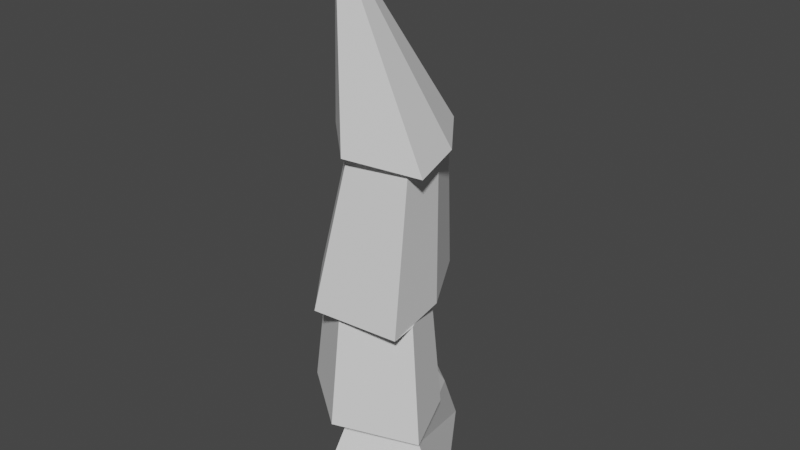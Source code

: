 # Source: tree1.blend  (saved by Blender 3.6.11; exported with 4.5.12 LTS)
import bpy
from mathutils import Matrix  # noqa: F401  (used for matrix-valued properties, if any)

bpy.ops.wm.read_factory_settings(use_empty=True)
scene = bpy.context.scene
scene.name = 'Scene'

# ---- collections
col_collection = bpy.data.collections.new('Collection'); scene.collection.children.link(col_collection)

# ---- world
world_world = bpy.data.worlds.new('World'); scene.world = world_world
world_world.use_nodes = True; world_world.node_tree.nodes.clear()
_N = world_world.node_tree.nodes; _L = world_world.node_tree.links
n0 = _N.new('ShaderNodeOutputWorld'); n0.name = 'World Output'; n0.location = (300, 300)
n1 = _N.new('ShaderNodeBackground'); n1.name = 'Background'; n1.location = (10, 300)
n1.inputs[0].default_value = (0.05088, 0.05088, 0.05088, 1.0)
_L.new(n1.outputs[0], n0.inputs[0])
n0.is_active_output = True
world_world.color = (0.05088, 0.05088, 0.05088)
world_world.use_sun_shadow = False
world_world.sun_shadow_jitter_overblur = 0.0

# ---- meshes
me_cube_001 = bpy.data.meshes.new('Cube.001')
me_cube_001.from_pydata([(0.5696, -0.1532, 3.527), (-0.5078, -0.377, 3.563), (0.7243, -0.7241, 3.501), (0.1892, 0.3708, 3.56), (-0.3773, 0.2613, 3.568), (0.01317, -0.8799, 3.535), (-0.03309, -0.7469, 3.537), (-0.2314, 0.2093, 3.544), (0.2345, 0.2398, 3.556), (0.5544, -0.6943, 3.533), (-0.4009, -0.29, 3.538), (0.4875, -0.2199, 3.545), (0.4739, -0.1961, 2.055), (-0.8066, -0.2971, 2.044), (0.5703, -0.8798, 2.037), (0.1092, 0.4665, 2.07), (-0.5623, 0.4226, 2.053), (-0.2765, -0.9557, 2.042), (-0.09761, -0.8307, 2.044), (-0.5788, 0.1824, 2.052), (-0.06727, 0.343, 2.066), (0.5437, -0.6122, 2.04), (-0.6322, -0.4209, 2.045), (0.34, -0.1011, 2.054), (0.4406, -0.06805, 0.9312), (-0.7633, -0.464, 0.9206), (0.6928, -0.701, 0.9137), (-0.06375, 0.4819, 0.9464), (-0.6972, 0.283, 0.929), (-0.1013, -0.9715, 0.9186), (-0.1722, -0.6806, 5.34)], [], [(10, 6, 5, 1), (8, 7, 4, 3), (6, 9, 2, 5), (7, 10, 1, 4), (9, 11, 0, 2), (23, 20, 15, 12), (11, 8, 3, 0), (22, 18, 17, 13), (19, 22, 13, 16), (21, 23, 12, 14), (12, 15, 8, 11), (28, 25, 22, 19), (13, 17, 6, 10), (14, 12, 11, 9), (16, 13, 10, 7), (20, 19, 16, 15), (17, 14, 9, 6), (15, 16, 7, 8), (25, 29, 18, 22), (27, 28, 19, 20), (26, 24, 23, 21), (29, 26, 21, 18), (18, 21, 14, 17), (24, 27, 20, 23), (4, 1, 30), (0, 3, 30), (5, 2, 30), (1, 5, 30), (3, 4, 30), (2, 0, 30)])
_uv = me_cube_001.uv_layers.new(name='UVMap')
_uv.uv.foreach_set('vector', [0.0, 0.0, 0.0, 0.0, 0.0, 0.0, 0.0, 0.0, 0.0, 0.0, 0.0, 0.0, 0.0, 0.0, 0.0, 0.0, 0.0, 0.0, 0.0, 0.0, 0.0, 0.0, 0.0, 0.0, 0.0, 0.0, 0.0, 0.0, 0.0, 0.0, 0.0, 0.0, 0.0, 0.0, 0.0, 0.0, 0.0, 0.0, 0.0, 0.0, 0.0, 0.0, 0.0, 0.0, 0.0, 0.0, 0.0, 0.0, 0.0, 0.0, 0.0, 0.0, 0.0, 0.0, 0.0, 0.0, 0.0, 0.0, 0.0, 0.0, 0.0, 0.0, 0.0, 0.0, 0.0, 0.0, 0.0, 0.0, 0.0, 0.0, 0.0, 0.0, 0.0, 0.0, 0.0, 0.0, 0.0, 0.0, 0.0, 0.0, 0.0, 0.0, 0.0, 0.0, 0.0, 0.0, 0.0, 0.0, 0.0, 0.0, 0.0, 0.0, 0.0, 0.0, 0.0, 0.0, 0.0, 0.0, 0.0, 0.0, 0.0, 0.0, 0.0, 0.0, 0.0, 0.0, 0.0, 0.0, 0.0, 0.0, 0.0, 0.0, 0.0, 0.0, 0.0, 0.0, 0.0, 0.0, 0.0, 0.0, 0.0, 0.0, 0.0, 0.0, 0.0, 0.0, 0.0, 0.0, 0.0, 0.0, 0.0, 0.0, 0.0, 0.0, 0.0, 0.0, 0.0, 0.0, 0.0, 0.0, 0.0, 0.0, 0.0, 0.0, 0.0, 0.0, 0.0, 0.0, 0.0, 0.0, 0.0, 0.0, 0.0, 0.0, 0.0, 0.0, 0.0, 0.0, 0.0, 0.0, 0.0, 0.0, 0.0, 0.0, 0.0, 0.0, 0.0, 0.0, 0.0, 0.0, 0.0, 0.0, 0.0, 0.0, 0.0, 0.0, 0.0, 0.0, 0.0, 0.0, 0.0, 0.0, 0.0, 0.0, 0.0, 0.0, 0.0, 0.0, 0.0, 0.0, 0.0, 0.0, 0.0, 0.0, 0.0, 0.0, 0.0, 0.0, 0.0, 0.0, 0.0, 0.0, 0.0, 0.0, 0.0, 0.0, 0.0, 0.0, 0.0, 0.0, 0.0, 0.0, 0.0, 0.0, 0.0, 0.0, 0.0, 0.0, 0.0, 0.0, 0.0, 0.0, 0.0, 0.0, 0.0, 0.0, 0.0, 0.0])
me_cube_001.update()
me_cube_002 = bpy.data.meshes.new('Cube.002')
me_cube_002.from_pydata([(-0.2143, -1.19, -0.06314), (-0.2951, -0.5394, 0.6407), (-0.6561, 0.1072, -0.06817), (-0.4869, 0.2623, 0.7107), (0.7907, -0.4625, -0.04287), (0.5109, -0.4744, 0.705), (-0.1283, 0.9515, -0.04945), (0.1064, 0.4341, 0.7282), (-0.09262, -0.6414, 1.542), (-0.4196, 0.04704, 1.548), (-0.072, 0.1562, 1.558), (0.3432, -0.4929, 1.54), (-0.4559, -0.3629, 1.543), (0.2048, -0.1456, 1.549)], [], [(1, 2, 0), (3, 6, 2), (6, 5, 4), (5, 0, 4), (7, 10, 13), (1, 3, 2), (1, 8, 12), (5, 8, 1), (7, 9, 10), (6, 7, 5), (5, 1, 0), (3, 7, 6), (11, 5, 13), (5, 7, 13), (9, 3, 12), (3, 1, 12), (5, 11, 8), (7, 3, 9)])
_uv = me_cube_002.uv_layers.new(name='UVMap')
_uv.uv.foreach_set('vector', [0.625, 0.0, 0.375, 0.25, 0.375, 0.0, 0.625, 0.25, 0.375, 0.5, 0.375, 0.25, 0.375, 0.5, 0.625, 0.75, 0.375, 0.75, 0.625, 0.75, 0.375, 1.0, 0.375, 0.75, 0.625, 0.5, 0.625, 0.5, 0.625, 0.625, 0.625, 0.0, 0.625, 0.25, 0.375, 0.25, 0.625, 0.0, 0.625, 0.0, 0.625, 0.125, 0.625, 0.75, 0.625, 1.0, 0.625, 1.0, 0.625, 0.5, 0.625, 0.375, 0.625, 0.5, 0.375, 0.5, 0.625, 0.5, 0.625, 0.75, 0.625, 0.75, 0.625, 1.0, 0.375, 1.0, 0.625, 0.25, 0.625, 0.5, 0.375, 0.5, 0.625, 0.75, 0.625, 0.75, 0.625, 0.625, 0.625, 0.75, 0.625, 0.5, 0.625, 0.625, 0.625, 0.25, 0.625, 0.25, 0.625, 0.125, 0.625, 0.25, 0.625, 0.0, 0.625, 0.125, 0.625, 0.75, 0.625, 0.75, 0.625, 1.0, 0.625, 0.5, 0.625, 0.25, 0.625, 0.375])
me_cube_002.update()

# ---- objects
ob_green = bpy.data.objects.new('green', me_cube_001)
ob_trunk = bpy.data.objects.new('trunk', me_cube_002)

# ---- transforms, parenting, visibility, modifiers, constraints
ob_green.location = (0.0, 0.0, 0.0)
ob_trunk.location = (0.0, 0.0, 0.0)

# ---- collection membership
col_collection.objects.link(ob_green)
col_collection.objects.link(ob_trunk)

# ---- scene / render settings (as saved in the file)
scene.frame_start = 1; scene.frame_end = 250; scene.frame_set(1)
scene.render.engine = 'BLENDER_EEVEE_NEXT'
scene.cycles.sampling_pattern = 'TABULATED_SOBOL'
scene.view_settings.view_transform = 'Filmic'
bpy.context.view_layer.update()

# ---- added for rendering (the .blend has no active camera and no usable light): camera, sun
cam_auto = bpy.data.cameras.new('AutoCamera')
cam_auto.lens = 50.0
cam_auto.sensor_width = 36.0
cam_auto.clip_end = 1000.0
ob_auto_camera = bpy.data.objects.new('AutoCamera', cam_auto)
scene.collection.objects.link(ob_auto_camera)
ob_auto_camera.location = (5.57287, -6.81609, 7.10054)
ob_auto_camera.rotation_euler = (1.09748, -7.21219e-08, 0.694738)
scene.camera = ob_auto_camera
light_auto_sun = bpy.data.lights.new('AutoSun', 'SUN')
light_auto_sun.energy = 3.0
light_auto_sun.angle = 0.0523599
ob_auto_sun = bpy.data.objects.new('AutoSun', light_auto_sun)
scene.collection.objects.link(ob_auto_sun)
ob_auto_sun.rotation_euler = (0.872665, 0.174533, 0.523599)
bpy.context.view_layer.update()

